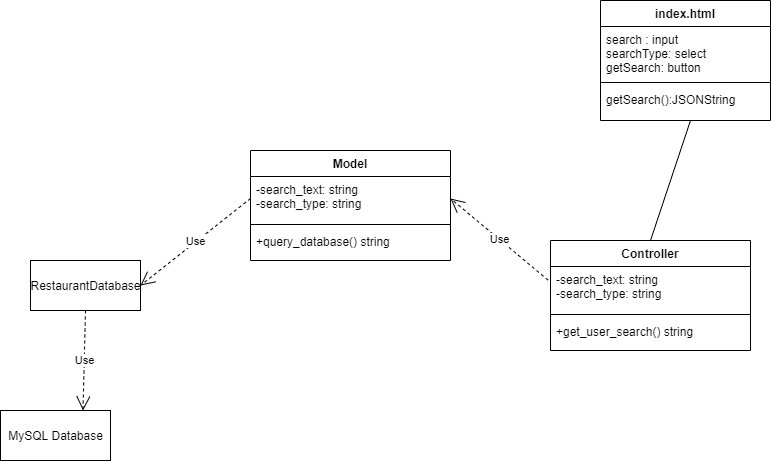

The diagram above was exported from draw.io. Its source (the exported page's mxGraphModel, read from the mxfile embedded in the PNG):
<mxGraphModel dx="1422" dy="794" grid="1" gridSize="10" guides="1" tooltips="1" connect="1" arrows="1" fold="1" page="1" pageScale="1" pageWidth="850" pageHeight="1100" math="0" shadow="0">
  <root>
    <mxCell id="0" />
    <mxCell id="1" parent="0" />
    <mxCell id="5PNWSCxunP3LFK9HshIh-18" value="Controller" style="swimlane;fontStyle=1;align=center;verticalAlign=top;childLayout=stackLayout;horizontal=1;startSize=26;horizontalStack=0;resizeParent=1;resizeParentMax=0;resizeLast=0;collapsible=1;marginBottom=0;" parent="1" vertex="1">
      <mxGeometry x="610" y="440" width="200" height="110" as="geometry">
        <mxRectangle x="670" y="415" width="90" height="26" as="alternateBounds" />
      </mxGeometry>
    </mxCell>
    <mxCell id="5PNWSCxunP3LFK9HshIh-19" value="-search_text: string&#10;-search_type: string" style="text;strokeColor=none;fillColor=none;align=left;verticalAlign=top;spacingLeft=4;spacingRight=4;overflow=hidden;rotatable=0;points=[[0,0.5],[1,0.5]];portConstraint=eastwest;" parent="5PNWSCxunP3LFK9HshIh-18" vertex="1">
      <mxGeometry y="26" width="200" height="44" as="geometry" />
    </mxCell>
    <mxCell id="5PNWSCxunP3LFK9HshIh-20" value="" style="line;strokeWidth=1;fillColor=none;align=left;verticalAlign=middle;spacingTop=-1;spacingLeft=3;spacingRight=3;rotatable=0;labelPosition=right;points=[];portConstraint=eastwest;" parent="5PNWSCxunP3LFK9HshIh-18" vertex="1">
      <mxGeometry y="70" width="200" height="8" as="geometry" />
    </mxCell>
    <mxCell id="5PNWSCxunP3LFK9HshIh-21" value="+get_user_search() string" style="text;strokeColor=none;fillColor=none;align=left;verticalAlign=top;spacingLeft=4;spacingRight=4;overflow=hidden;rotatable=0;points=[[0,0.5],[1,0.5]];portConstraint=eastwest;" parent="5PNWSCxunP3LFK9HshIh-18" vertex="1">
      <mxGeometry y="78" width="200" height="32" as="geometry" />
    </mxCell>
    <mxCell id="5PNWSCxunP3LFK9HshIh-35" value="RestaurantDatabase" style="html=1;" parent="1" vertex="1">
      <mxGeometry x="90" y="460" width="110" height="50" as="geometry" />
    </mxCell>
    <mxCell id="5PNWSCxunP3LFK9HshIh-36" value="MySQL Database" style="html=1;" parent="1" vertex="1">
      <mxGeometry x="60" y="610" width="110" height="50" as="geometry" />
    </mxCell>
    <mxCell id="5PNWSCxunP3LFK9HshIh-37" value="Use" style="endArrow=open;endSize=12;dashed=1;html=1;exitX=0.5;exitY=1;exitDx=0;exitDy=0;entryX=0.75;entryY=0;entryDx=0;entryDy=0;" parent="1" source="5PNWSCxunP3LFK9HshIh-35" target="5PNWSCxunP3LFK9HshIh-36" edge="1">
      <mxGeometry width="160" relative="1" as="geometry">
        <mxPoint x="394" y="580" as="sourcePoint" />
        <mxPoint x="554" y="580" as="targetPoint" />
        <Array as="points" />
      </mxGeometry>
    </mxCell>
    <mxCell id="5PNWSCxunP3LFK9HshIh-50" value="Model" style="swimlane;fontStyle=1;align=center;verticalAlign=top;childLayout=stackLayout;horizontal=1;startSize=26;horizontalStack=0;resizeParent=1;resizeParentMax=0;resizeLast=0;collapsible=1;marginBottom=0;" parent="1" vertex="1">
      <mxGeometry x="310" y="350" width="200" height="110" as="geometry">
        <mxRectangle x="670" y="415" width="90" height="26" as="alternateBounds" />
      </mxGeometry>
    </mxCell>
    <mxCell id="5PNWSCxunP3LFK9HshIh-51" value="-search_text: string&#10;-search_type: string" style="text;strokeColor=none;fillColor=none;align=left;verticalAlign=top;spacingLeft=4;spacingRight=4;overflow=hidden;rotatable=0;points=[[0,0.5],[1,0.5]];portConstraint=eastwest;" parent="5PNWSCxunP3LFK9HshIh-50" vertex="1">
      <mxGeometry y="26" width="200" height="44" as="geometry" />
    </mxCell>
    <mxCell id="5PNWSCxunP3LFK9HshIh-52" value="" style="line;strokeWidth=1;fillColor=none;align=left;verticalAlign=middle;spacingTop=-1;spacingLeft=3;spacingRight=3;rotatable=0;labelPosition=right;points=[];portConstraint=eastwest;" parent="5PNWSCxunP3LFK9HshIh-50" vertex="1">
      <mxGeometry y="70" width="200" height="8" as="geometry" />
    </mxCell>
    <mxCell id="5PNWSCxunP3LFK9HshIh-53" value="+query_database() string" style="text;strokeColor=none;fillColor=none;align=left;verticalAlign=top;spacingLeft=4;spacingRight=4;overflow=hidden;rotatable=0;points=[[0,0.5],[1,0.5]];portConstraint=eastwest;" parent="5PNWSCxunP3LFK9HshIh-50" vertex="1">
      <mxGeometry y="78" width="200" height="32" as="geometry" />
    </mxCell>
    <mxCell id="5PNWSCxunP3LFK9HshIh-55" value="Use" style="endArrow=open;endSize=12;dashed=1;html=1;exitX=-0.012;exitY=0.31;exitDx=0;exitDy=0;exitPerimeter=0;entryX=1;entryY=0.5;entryDx=0;entryDy=0;" parent="1" source="5PNWSCxunP3LFK9HshIh-19" target="5PNWSCxunP3LFK9HshIh-51" edge="1">
      <mxGeometry width="160" relative="1" as="geometry">
        <mxPoint x="670" y="600" as="sourcePoint" />
        <mxPoint x="830" y="600" as="targetPoint" />
      </mxGeometry>
    </mxCell>
    <mxCell id="5PNWSCxunP3LFK9HshIh-56" value="Use" style="endArrow=open;endSize=12;dashed=1;html=1;exitX=0;exitY=0.5;exitDx=0;exitDy=0;entryX=1;entryY=0.5;entryDx=0;entryDy=0;" parent="1" source="5PNWSCxunP3LFK9HshIh-51" target="5PNWSCxunP3LFK9HshIh-35" edge="1">
      <mxGeometry width="160" relative="1" as="geometry">
        <mxPoint x="267.5999999999999" y="411.6400000000001" as="sourcePoint" />
        <mxPoint x="170" y="330" as="targetPoint" />
      </mxGeometry>
    </mxCell>
    <mxCell id="5PNWSCxunP3LFK9HshIh-57" value="" style="endArrow=none;html=1;entryX=0.5;entryY=1;entryDx=0;entryDy=0;exitX=0.5;exitY=0;exitDx=0;exitDy=0;" parent="1" source="5PNWSCxunP3LFK9HshIh-18" edge="1">
      <mxGeometry width="50" height="50" relative="1" as="geometry">
        <mxPoint x="720" y="620" as="sourcePoint" />
        <mxPoint x="750" y="320" as="targetPoint" />
      </mxGeometry>
    </mxCell>
    <mxCell id="ZJqALG94yi31p8W-2OPm-1" value="index.html" style="swimlane;fontStyle=1;align=center;verticalAlign=top;childLayout=stackLayout;horizontal=1;startSize=26;horizontalStack=0;resizeParent=1;resizeParentMax=0;resizeLast=0;collapsible=1;marginBottom=0;" vertex="1" parent="1">
      <mxGeometry x="660" y="200" width="170" height="120" as="geometry" />
    </mxCell>
    <mxCell id="ZJqALG94yi31p8W-2OPm-2" value="search : input&#10;searchType: select&#10;getSearch: button" style="text;strokeColor=none;fillColor=none;align=left;verticalAlign=top;spacingLeft=4;spacingRight=4;overflow=hidden;rotatable=0;points=[[0,0.5],[1,0.5]];portConstraint=eastwest;" vertex="1" parent="ZJqALG94yi31p8W-2OPm-1">
      <mxGeometry y="26" width="170" height="52" as="geometry" />
    </mxCell>
    <mxCell id="ZJqALG94yi31p8W-2OPm-3" value="" style="line;strokeWidth=1;fillColor=none;align=left;verticalAlign=middle;spacingTop=-1;spacingLeft=3;spacingRight=3;rotatable=0;labelPosition=right;points=[];portConstraint=eastwest;" vertex="1" parent="ZJqALG94yi31p8W-2OPm-1">
      <mxGeometry y="78" width="170" height="8" as="geometry" />
    </mxCell>
    <mxCell id="ZJqALG94yi31p8W-2OPm-4" value="getSearch():JSONString" style="text;strokeColor=none;fillColor=none;align=left;verticalAlign=top;spacingLeft=4;spacingRight=4;overflow=hidden;rotatable=0;points=[[0,0.5],[1,0.5]];portConstraint=eastwest;" vertex="1" parent="ZJqALG94yi31p8W-2OPm-1">
      <mxGeometry y="86" width="170" height="34" as="geometry" />
    </mxCell>
  </root>
</mxGraphModel>